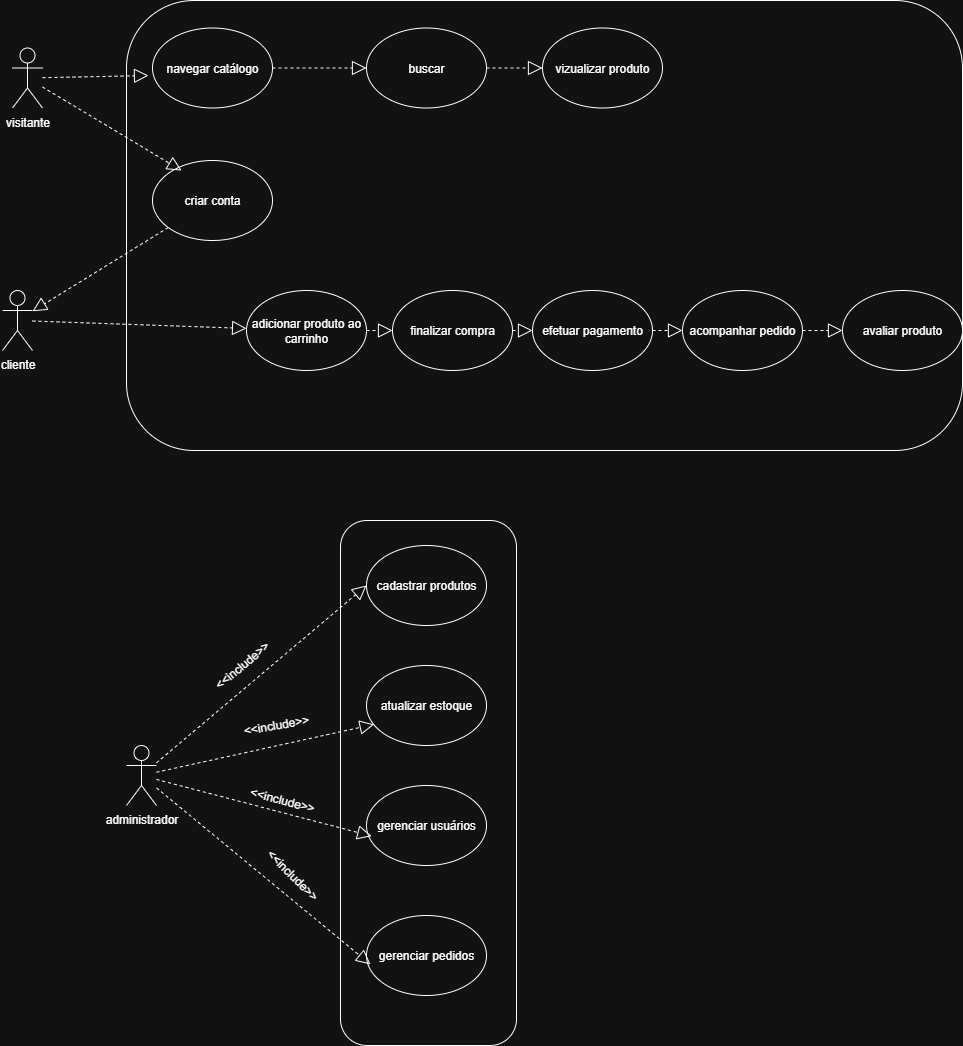

The diagram above was exported from draw.io. Its source (the exported page's mxGraphModel, read from the mxfile embedded in the PNG):
<mxGraphModel dx="1345" dy="597" grid="1" gridSize="10" guides="1" tooltips="1" connect="1" arrows="1" fold="1" page="1" pageScale="1" pageWidth="827" pageHeight="1169" math="0" shadow="0">
  <root>
    <mxCell id="0" />
    <mxCell id="1" parent="0" />
    <mxCell id="hcNCaSmf48Wl2h1KsTlb-2" value="visitante" style="shape=umlActor;verticalLabelPosition=bottom;verticalAlign=top;html=1;outlineConnect=0;" parent="1" vertex="1">
      <mxGeometry x="60" y="87.5" width="30" height="60" as="geometry" />
    </mxCell>
    <mxCell id="hcNCaSmf48Wl2h1KsTlb-6" value="" style="rounded=1;whiteSpace=wrap;html=1;" parent="1" vertex="1">
      <mxGeometry x="174" y="40" width="836" height="450" as="geometry" />
    </mxCell>
    <mxCell id="hcNCaSmf48Wl2h1KsTlb-9" value="vizualizar produto" style="ellipse;whiteSpace=wrap;html=1;" parent="1" vertex="1">
      <mxGeometry x="590" y="67.5" width="120" height="80" as="geometry" />
    </mxCell>
    <mxCell id="hcNCaSmf48Wl2h1KsTlb-10" value="buscar" style="ellipse;whiteSpace=wrap;html=1;" parent="1" vertex="1">
      <mxGeometry x="414" y="67.5" width="120" height="80" as="geometry" />
    </mxCell>
    <mxCell id="hcNCaSmf48Wl2h1KsTlb-11" value="navegar catálogo" style="ellipse;whiteSpace=wrap;html=1;" parent="1" vertex="1">
      <mxGeometry x="200" y="67.5" width="120" height="80" as="geometry" />
    </mxCell>
    <mxCell id="hcNCaSmf48Wl2h1KsTlb-12" value="" style="endArrow=block;dashed=1;endFill=0;endSize=12;html=1;rounded=0;entryX=0.05;entryY=0.594;entryDx=0;entryDy=0;entryPerimeter=0;" parent="1" source="hcNCaSmf48Wl2h1KsTlb-2" edge="1">
      <mxGeometry width="160" relative="1" as="geometry">
        <mxPoint x="-30" y="180" as="sourcePoint" />
        <mxPoint x="196" y="115.01999999999998" as="targetPoint" />
      </mxGeometry>
    </mxCell>
    <mxCell id="hcNCaSmf48Wl2h1KsTlb-14" value="" style="endArrow=block;dashed=1;endFill=0;endSize=12;html=1;rounded=0;entryX=0;entryY=0.5;entryDx=0;entryDy=0;exitX=1;exitY=0.5;exitDx=0;exitDy=0;" parent="1" source="hcNCaSmf48Wl2h1KsTlb-11" target="hcNCaSmf48Wl2h1KsTlb-10" edge="1">
      <mxGeometry width="160" relative="1" as="geometry">
        <mxPoint x="330" y="310" as="sourcePoint" />
        <mxPoint x="490" y="310" as="targetPoint" />
      </mxGeometry>
    </mxCell>
    <mxCell id="hcNCaSmf48Wl2h1KsTlb-15" value="" style="endArrow=block;dashed=1;endFill=0;endSize=12;html=1;rounded=0;" parent="1" source="hcNCaSmf48Wl2h1KsTlb-10" target="hcNCaSmf48Wl2h1KsTlb-9" edge="1">
      <mxGeometry width="160" relative="1" as="geometry">
        <mxPoint x="580" y="270" as="sourcePoint" />
        <mxPoint x="660" y="160" as="targetPoint" />
      </mxGeometry>
    </mxCell>
    <mxCell id="hcNCaSmf48Wl2h1KsTlb-18" value="criar conta" style="ellipse;whiteSpace=wrap;html=1;" parent="1" vertex="1">
      <mxGeometry x="200" y="200" width="120" height="80" as="geometry" />
    </mxCell>
    <mxCell id="hcNCaSmf48Wl2h1KsTlb-19" value="cliente" style="shape=umlActor;verticalLabelPosition=bottom;verticalAlign=top;html=1;outlineConnect=0;" parent="1" vertex="1">
      <mxGeometry x="50" y="330" width="30" height="60" as="geometry" />
    </mxCell>
    <mxCell id="hcNCaSmf48Wl2h1KsTlb-20" value="" style="endArrow=block;dashed=1;endFill=0;endSize=12;html=1;rounded=0;entryX=0.242;entryY=0.125;entryDx=0;entryDy=0;entryPerimeter=0;" parent="1" source="hcNCaSmf48Wl2h1KsTlb-2" target="hcNCaSmf48Wl2h1KsTlb-18" edge="1">
      <mxGeometry width="160" relative="1" as="geometry">
        <mxPoint x="90" y="199" as="sourcePoint" />
        <mxPoint x="250" y="199" as="targetPoint" />
      </mxGeometry>
    </mxCell>
    <mxCell id="hcNCaSmf48Wl2h1KsTlb-21" value="" style="endArrow=block;dashed=1;endFill=0;endSize=12;html=1;rounded=0;" parent="1" source="hcNCaSmf48Wl2h1KsTlb-18" target="hcNCaSmf48Wl2h1KsTlb-19" edge="1">
      <mxGeometry width="160" relative="1" as="geometry">
        <mxPoint x="330" y="310" as="sourcePoint" />
        <mxPoint x="490" y="310" as="targetPoint" />
      </mxGeometry>
    </mxCell>
    <mxCell id="hcNCaSmf48Wl2h1KsTlb-22" value="adicionar produto ao carrinho" style="ellipse;whiteSpace=wrap;html=1;" parent="1" vertex="1">
      <mxGeometry x="294" y="330" width="120" height="80" as="geometry" />
    </mxCell>
    <mxCell id="hcNCaSmf48Wl2h1KsTlb-25" value="avaliar produto" style="ellipse;whiteSpace=wrap;html=1;" parent="1" vertex="1">
      <mxGeometry x="890" y="330" width="120" height="80" as="geometry" />
    </mxCell>
    <mxCell id="hcNCaSmf48Wl2h1KsTlb-26" value="acompanhar pedido" style="ellipse;whiteSpace=wrap;html=1;" parent="1" vertex="1">
      <mxGeometry x="730" y="330" width="120" height="80" as="geometry" />
    </mxCell>
    <mxCell id="hcNCaSmf48Wl2h1KsTlb-27" value="efetuar pagamento" style="ellipse;whiteSpace=wrap;html=1;" parent="1" vertex="1">
      <mxGeometry x="580" y="330" width="120" height="80" as="geometry" />
    </mxCell>
    <mxCell id="hcNCaSmf48Wl2h1KsTlb-28" value="finalizar compra" style="ellipse;whiteSpace=wrap;html=1;" parent="1" vertex="1">
      <mxGeometry x="440" y="330" width="120" height="80" as="geometry" />
    </mxCell>
    <mxCell id="hcNCaSmf48Wl2h1KsTlb-33" value="" style="endArrow=block;dashed=1;endFill=0;endSize=12;html=1;rounded=0;entryX=0;entryY=0.5;entryDx=0;entryDy=0;exitX=1;exitY=0.5;exitDx=0;exitDy=0;" parent="1" source="hcNCaSmf48Wl2h1KsTlb-22" target="hcNCaSmf48Wl2h1KsTlb-28" edge="1">
      <mxGeometry width="160" relative="1" as="geometry">
        <mxPoint x="330" y="310" as="sourcePoint" />
        <mxPoint x="490" y="310" as="targetPoint" />
      </mxGeometry>
    </mxCell>
    <mxCell id="hcNCaSmf48Wl2h1KsTlb-34" value="" style="endArrow=block;dashed=1;endFill=0;endSize=12;html=1;rounded=0;entryX=0;entryY=0.5;entryDx=0;entryDy=0;exitX=1;exitY=0.5;exitDx=0;exitDy=0;" parent="1" source="hcNCaSmf48Wl2h1KsTlb-28" target="hcNCaSmf48Wl2h1KsTlb-27" edge="1">
      <mxGeometry width="160" relative="1" as="geometry">
        <mxPoint x="560" y="360" as="sourcePoint" />
        <mxPoint x="586" y="360" as="targetPoint" />
      </mxGeometry>
    </mxCell>
    <mxCell id="hcNCaSmf48Wl2h1KsTlb-35" value="" style="endArrow=block;dashed=1;endFill=0;endSize=12;html=1;rounded=0;entryX=0;entryY=0.5;entryDx=0;entryDy=0;exitX=1;exitY=0.5;exitDx=0;exitDy=0;" parent="1" source="hcNCaSmf48Wl2h1KsTlb-27" target="hcNCaSmf48Wl2h1KsTlb-26" edge="1">
      <mxGeometry width="160" relative="1" as="geometry">
        <mxPoint x="710" y="370" as="sourcePoint" />
        <mxPoint x="736" y="370" as="targetPoint" />
      </mxGeometry>
    </mxCell>
    <mxCell id="hcNCaSmf48Wl2h1KsTlb-36" value="" style="endArrow=block;dashed=1;endFill=0;endSize=12;html=1;rounded=0;entryX=0;entryY=0.5;entryDx=0;entryDy=0;exitX=1;exitY=0.5;exitDx=0;exitDy=0;" parent="1" source="hcNCaSmf48Wl2h1KsTlb-26" target="hcNCaSmf48Wl2h1KsTlb-25" edge="1">
      <mxGeometry width="160" relative="1" as="geometry">
        <mxPoint x="870" y="360" as="sourcePoint" />
        <mxPoint x="896" y="360" as="targetPoint" />
      </mxGeometry>
    </mxCell>
    <mxCell id="hcNCaSmf48Wl2h1KsTlb-37" value="" style="endArrow=block;dashed=1;endFill=0;endSize=12;html=1;rounded=0;" parent="1" source="hcNCaSmf48Wl2h1KsTlb-19" target="hcNCaSmf48Wl2h1KsTlb-22" edge="1">
      <mxGeometry width="160" relative="1" as="geometry">
        <mxPoint x="330" y="310" as="sourcePoint" />
        <mxPoint x="490" y="310" as="targetPoint" />
      </mxGeometry>
    </mxCell>
    <mxCell id="hcNCaSmf48Wl2h1KsTlb-38" value="administrador" style="shape=umlActor;verticalLabelPosition=bottom;verticalAlign=top;html=1;outlineConnect=0;" parent="1" vertex="1">
      <mxGeometry x="174" y="785" width="30" height="60" as="geometry" />
    </mxCell>
    <mxCell id="hcNCaSmf48Wl2h1KsTlb-39" value="" style="rounded=1;whiteSpace=wrap;html=1;" parent="1" vertex="1">
      <mxGeometry x="388" y="560" width="176" height="525" as="geometry" />
    </mxCell>
    <mxCell id="hcNCaSmf48Wl2h1KsTlb-40" value="cadastrar produtos" style="ellipse;whiteSpace=wrap;html=1;" parent="1" vertex="1">
      <mxGeometry x="414" y="585" width="120" height="80" as="geometry" />
    </mxCell>
    <mxCell id="hcNCaSmf48Wl2h1KsTlb-41" value="gerenciar usuários" style="ellipse;whiteSpace=wrap;html=1;" parent="1" vertex="1">
      <mxGeometry x="414" y="825" width="120" height="80" as="geometry" />
    </mxCell>
    <mxCell id="hcNCaSmf48Wl2h1KsTlb-42" value="gerenciar pedidos" style="ellipse;whiteSpace=wrap;html=1;" parent="1" vertex="1">
      <mxGeometry x="414" y="955" width="120" height="80" as="geometry" />
    </mxCell>
    <mxCell id="hcNCaSmf48Wl2h1KsTlb-43" value="atualizar estoque" style="ellipse;whiteSpace=wrap;html=1;" parent="1" vertex="1">
      <mxGeometry x="414" y="705" width="120" height="80" as="geometry" />
    </mxCell>
    <mxCell id="hcNCaSmf48Wl2h1KsTlb-44" value="" style="endArrow=block;dashed=1;endFill=0;endSize=12;html=1;rounded=0;entryX=0;entryY=0.5;entryDx=0;entryDy=0;" parent="1" source="hcNCaSmf48Wl2h1KsTlb-38" target="hcNCaSmf48Wl2h1KsTlb-40" edge="1">
      <mxGeometry width="160" relative="1" as="geometry">
        <mxPoint x="224" y="614.58" as="sourcePoint" />
        <mxPoint x="384" y="614.58" as="targetPoint" />
      </mxGeometry>
    </mxCell>
    <mxCell id="hcNCaSmf48Wl2h1KsTlb-46" value="" style="endArrow=block;dashed=1;endFill=0;endSize=12;html=1;rounded=0;entryX=0.033;entryY=0.611;entryDx=0;entryDy=0;entryPerimeter=0;" parent="1" source="hcNCaSmf48Wl2h1KsTlb-38" target="hcNCaSmf48Wl2h1KsTlb-42" edge="1">
      <mxGeometry width="160" relative="1" as="geometry">
        <mxPoint x="110" y="1107" as="sourcePoint" />
        <mxPoint x="320" y="930" as="targetPoint" />
      </mxGeometry>
    </mxCell>
    <mxCell id="hcNCaSmf48Wl2h1KsTlb-47" value="" style="endArrow=block;dashed=1;endFill=0;endSize=12;html=1;rounded=0;entryX=0.043;entryY=0.633;entryDx=0;entryDy=0;entryPerimeter=0;" parent="1" source="hcNCaSmf48Wl2h1KsTlb-38" target="hcNCaSmf48Wl2h1KsTlb-41" edge="1">
      <mxGeometry width="160" relative="1" as="geometry">
        <mxPoint x="120" y="997" as="sourcePoint" />
        <mxPoint x="330" y="820" as="targetPoint" />
      </mxGeometry>
    </mxCell>
    <mxCell id="hcNCaSmf48Wl2h1KsTlb-48" value="" style="endArrow=block;dashed=1;endFill=0;endSize=12;html=1;rounded=0;entryX=0.063;entryY=0.736;entryDx=0;entryDy=0;entryPerimeter=0;" parent="1" source="hcNCaSmf48Wl2h1KsTlb-38" target="hcNCaSmf48Wl2h1KsTlb-43" edge="1">
      <mxGeometry width="160" relative="1" as="geometry">
        <mxPoint x="140" y="887" as="sourcePoint" />
        <mxPoint x="350" y="710" as="targetPoint" />
      </mxGeometry>
    </mxCell>
    <mxCell id="hcNCaSmf48Wl2h1KsTlb-49" value="&amp;lt;&amp;lt;include&amp;gt;&amp;gt;" style="text;html=1;align=center;verticalAlign=middle;whiteSpace=wrap;rounded=0;rotation=-40;" parent="1" vertex="1">
      <mxGeometry x="260" y="690" width="60" height="30" as="geometry" />
    </mxCell>
    <mxCell id="hcNCaSmf48Wl2h1KsTlb-50" value="&amp;lt;&amp;lt;include&amp;gt;&amp;gt;" style="text;html=1;align=center;verticalAlign=middle;whiteSpace=wrap;rounded=0;rotation=45;" parent="1" vertex="1">
      <mxGeometry x="310" y="900" width="60" height="30" as="geometry" />
    </mxCell>
    <mxCell id="hcNCaSmf48Wl2h1KsTlb-51" value="&amp;lt;&amp;lt;include&amp;gt;&amp;gt;" style="text;html=1;align=center;verticalAlign=middle;whiteSpace=wrap;rounded=0;rotation=15;" parent="1" vertex="1">
      <mxGeometry x="300" y="825" width="60" height="30" as="geometry" />
    </mxCell>
    <mxCell id="hcNCaSmf48Wl2h1KsTlb-52" value="&amp;lt;&amp;lt;include&amp;gt;&amp;gt;" style="text;html=1;align=center;verticalAlign=middle;whiteSpace=wrap;rounded=0;rotation=-10;" parent="1" vertex="1">
      <mxGeometry x="294" y="750" width="60" height="30" as="geometry" />
    </mxCell>
  </root>
</mxGraphModel>